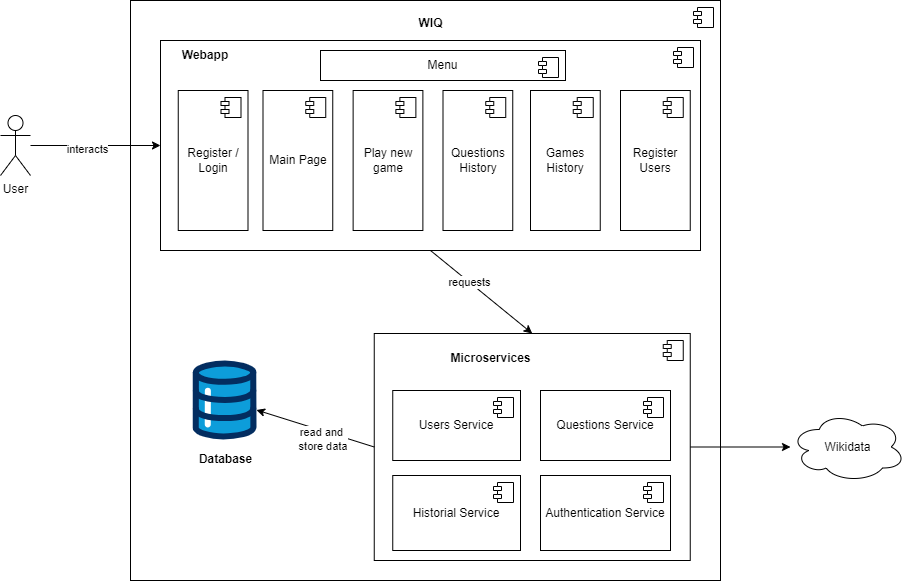

The diagram above was exported from draw.io. Its source (the exported page's mxGraphModel, read from the mxfile embedded in the PNG):
<mxGraphModel dx="1236" dy="559" grid="1" gridSize="10" guides="1" tooltips="1" connect="1" arrows="1" fold="1" page="1" pageScale="1" pageWidth="827" pageHeight="1169" math="0" shadow="0">
  <root>
    <mxCell id="0" />
    <mxCell id="1" parent="0" />
    <mxCell id="WKAVRqrpbggGkYV5NYFR-1" value="User" style="shape=umlActor;verticalLabelPosition=bottom;verticalAlign=top;html=1;" parent="1" vertex="1">
      <mxGeometry x="100" y="165" width="30" height="60" as="geometry" />
    </mxCell>
    <mxCell id="WKAVRqrpbggGkYV5NYFR-2" value="" style="html=1;dropTarget=0;whiteSpace=wrap;" parent="1" vertex="1">
      <mxGeometry x="230" y="50" width="590" height="580" as="geometry" />
    </mxCell>
    <mxCell id="WKAVRqrpbggGkYV5NYFR-3" value="" style="shape=module;jettyWidth=8;jettyHeight=4;" parent="WKAVRqrpbggGkYV5NYFR-2" vertex="1">
      <mxGeometry x="1" width="20" height="20" relative="1" as="geometry">
        <mxPoint x="-27" y="7" as="offset" />
      </mxGeometry>
    </mxCell>
    <mxCell id="WKAVRqrpbggGkYV5NYFR-4" value="" style="html=1;dropTarget=0;whiteSpace=wrap;" parent="1" vertex="1">
      <mxGeometry x="260" y="90" width="540" height="210" as="geometry" />
    </mxCell>
    <mxCell id="WKAVRqrpbggGkYV5NYFR-5" value="" style="shape=module;jettyWidth=8;jettyHeight=4;" parent="WKAVRqrpbggGkYV5NYFR-4" vertex="1">
      <mxGeometry x="1" width="20" height="20" relative="1" as="geometry">
        <mxPoint x="-27" y="7" as="offset" />
      </mxGeometry>
    </mxCell>
    <mxCell id="WKAVRqrpbggGkYV5NYFR-6" value="WIQ" style="text;align=center;fontStyle=1;verticalAlign=middle;spacingLeft=3;spacingRight=3;strokeColor=none;rotatable=0;points=[[0,0.5],[1,0.5]];portConstraint=eastwest;html=1;" parent="1" vertex="1">
      <mxGeometry x="490" y="60" width="80" height="26" as="geometry" />
    </mxCell>
    <mxCell id="WKAVRqrpbggGkYV5NYFR-8" value="Wikidata" style="ellipse;shape=cloud;whiteSpace=wrap;html=1;align=center;" parent="1" vertex="1">
      <mxGeometry x="890" y="461.5" width="115" height="70" as="geometry" />
    </mxCell>
    <mxCell id="WKAVRqrpbggGkYV5NYFR-22" value="" style="endArrow=classic;html=1;rounded=0;" parent="1" source="WKAVRqrpbggGkYV5NYFR-1" target="WKAVRqrpbggGkYV5NYFR-4" edge="1">
      <mxGeometry width="50" height="50" relative="1" as="geometry">
        <mxPoint x="350" y="210" as="sourcePoint" />
        <mxPoint x="400" y="160" as="targetPoint" />
      </mxGeometry>
    </mxCell>
    <mxCell id="WKAVRqrpbggGkYV5NYFR-24" value="interacts" style="edgeLabel;html=1;align=center;verticalAlign=middle;resizable=0;points=[];" parent="WKAVRqrpbggGkYV5NYFR-22" vertex="1" connectable="0">
      <mxGeometry x="-0.1429" y="-3" relative="1" as="geometry">
        <mxPoint as="offset" />
      </mxGeometry>
    </mxCell>
    <mxCell id="WKAVRqrpbggGkYV5NYFR-23" value="" style="group" parent="1" vertex="1" connectable="0">
      <mxGeometry x="260" y="410" width="130" height="120" as="geometry" />
    </mxCell>
    <mxCell id="WKAVRqrpbggGkYV5NYFR-11" value="" style="verticalLabelPosition=bottom;aspect=fixed;html=1;shape=mxgraph.salesforce.data;" parent="WKAVRqrpbggGkYV5NYFR-23" vertex="1">
      <mxGeometry x="32.09375" width="63.94736842105263" height="78.94736842105263" as="geometry" />
    </mxCell>
    <mxCell id="WKAVRqrpbggGkYV5NYFR-12" value="Database" style="text;align=center;fontStyle=1;verticalAlign=middle;spacingLeft=3;spacingRight=3;strokeColor=none;rotatable=0;points=[[0,0.5],[1,0.5]];portConstraint=eastwest;html=1;" parent="WKAVRqrpbggGkYV5NYFR-23" vertex="1">
      <mxGeometry y="78.94736842105263" width="130" height="41.05263157894737" as="geometry" />
    </mxCell>
    <mxCell id="WKAVRqrpbggGkYV5NYFR-25" value="Register / Login" style="html=1;dropTarget=0;whiteSpace=wrap;" parent="1" vertex="1">
      <mxGeometry x="277.75" y="140" width="69.75" height="140" as="geometry" />
    </mxCell>
    <mxCell id="WKAVRqrpbggGkYV5NYFR-26" value="" style="shape=module;jettyWidth=8;jettyHeight=4;" parent="WKAVRqrpbggGkYV5NYFR-25" vertex="1">
      <mxGeometry x="1" width="20" height="20" relative="1" as="geometry">
        <mxPoint x="-27" y="7" as="offset" />
      </mxGeometry>
    </mxCell>
    <mxCell id="WKAVRqrpbggGkYV5NYFR-27" value="Play new game" style="html=1;dropTarget=0;whiteSpace=wrap;" parent="1" vertex="1">
      <mxGeometry x="452.63" y="140" width="69.75" height="140" as="geometry" />
    </mxCell>
    <mxCell id="WKAVRqrpbggGkYV5NYFR-28" value="" style="shape=module;jettyWidth=8;jettyHeight=4;" parent="WKAVRqrpbggGkYV5NYFR-27" vertex="1">
      <mxGeometry x="1" width="20" height="20" relative="1" as="geometry">
        <mxPoint x="-27" y="7" as="offset" />
      </mxGeometry>
    </mxCell>
    <mxCell id="WKAVRqrpbggGkYV5NYFR-29" value="Games History" style="html=1;dropTarget=0;whiteSpace=wrap;" parent="1" vertex="1">
      <mxGeometry x="630" y="140" width="69.75" height="140" as="geometry" />
    </mxCell>
    <mxCell id="WKAVRqrpbggGkYV5NYFR-30" value="" style="shape=module;jettyWidth=8;jettyHeight=4;" parent="WKAVRqrpbggGkYV5NYFR-29" vertex="1">
      <mxGeometry x="1" width="20" height="20" relative="1" as="geometry">
        <mxPoint x="-27" y="7" as="offset" />
      </mxGeometry>
    </mxCell>
    <mxCell id="WKAVRqrpbggGkYV5NYFR-31" value="Questions History" style="html=1;dropTarget=0;whiteSpace=wrap;" parent="1" vertex="1">
      <mxGeometry x="542.5" y="140" width="69.75" height="140" as="geometry" />
    </mxCell>
    <mxCell id="WKAVRqrpbggGkYV5NYFR-32" value="" style="shape=module;jettyWidth=8;jettyHeight=4;" parent="WKAVRqrpbggGkYV5NYFR-31" vertex="1">
      <mxGeometry x="1" width="20" height="20" relative="1" as="geometry">
        <mxPoint x="-27" y="7" as="offset" />
      </mxGeometry>
    </mxCell>
    <mxCell id="lQ9_OR50XbrtiRSumdim-3" value="&lt;b style=&quot;border-color: var(--border-color);&quot;&gt;Webapp&lt;/b&gt;" style="text;html=1;align=center;verticalAlign=middle;whiteSpace=wrap;rounded=0;" parent="1" vertex="1">
      <mxGeometry x="270" y="90" width="70" height="30" as="geometry" />
    </mxCell>
    <mxCell id="zBbwB92drsrGVZ7Kj3YD-1" value="Main Page" style="html=1;dropTarget=0;whiteSpace=wrap;" vertex="1" parent="1">
      <mxGeometry x="362.5" y="140" width="69.75" height="140" as="geometry" />
    </mxCell>
    <mxCell id="zBbwB92drsrGVZ7Kj3YD-2" value="" style="shape=module;jettyWidth=8;jettyHeight=4;" vertex="1" parent="zBbwB92drsrGVZ7Kj3YD-1">
      <mxGeometry x="1" width="20" height="20" relative="1" as="geometry">
        <mxPoint x="-27" y="7" as="offset" />
      </mxGeometry>
    </mxCell>
    <mxCell id="zBbwB92drsrGVZ7Kj3YD-3" value="Menu" style="html=1;dropTarget=0;whiteSpace=wrap;" vertex="1" parent="1">
      <mxGeometry x="420" y="100" width="245" height="30" as="geometry" />
    </mxCell>
    <mxCell id="zBbwB92drsrGVZ7Kj3YD-4" value="" style="shape=module;jettyWidth=8;jettyHeight=4;" vertex="1" parent="zBbwB92drsrGVZ7Kj3YD-3">
      <mxGeometry x="1" width="20" height="20" relative="1" as="geometry">
        <mxPoint x="-27" y="7" as="offset" />
      </mxGeometry>
    </mxCell>
    <mxCell id="zBbwB92drsrGVZ7Kj3YD-5" value="Register Users" style="html=1;dropTarget=0;whiteSpace=wrap;" vertex="1" parent="1">
      <mxGeometry x="720" y="140" width="69.75" height="140" as="geometry" />
    </mxCell>
    <mxCell id="zBbwB92drsrGVZ7Kj3YD-6" value="" style="shape=module;jettyWidth=8;jettyHeight=4;" vertex="1" parent="zBbwB92drsrGVZ7Kj3YD-5">
      <mxGeometry x="1" width="20" height="20" relative="1" as="geometry">
        <mxPoint x="-27" y="7" as="offset" />
      </mxGeometry>
    </mxCell>
    <mxCell id="zBbwB92drsrGVZ7Kj3YD-7" value="" style="html=1;dropTarget=0;whiteSpace=wrap;" vertex="1" parent="1">
      <mxGeometry x="473.75" y="383" width="316" height="227" as="geometry" />
    </mxCell>
    <mxCell id="zBbwB92drsrGVZ7Kj3YD-8" value="" style="shape=module;jettyWidth=8;jettyHeight=4;" vertex="1" parent="zBbwB92drsrGVZ7Kj3YD-7">
      <mxGeometry x="1" width="20" height="20" relative="1" as="geometry">
        <mxPoint x="-27" y="7" as="offset" />
      </mxGeometry>
    </mxCell>
    <mxCell id="zBbwB92drsrGVZ7Kj3YD-9" value="Users Service" style="html=1;dropTarget=0;whiteSpace=wrap;" vertex="1" parent="1">
      <mxGeometry x="492.25" y="440" width="127.75" height="70" as="geometry" />
    </mxCell>
    <mxCell id="zBbwB92drsrGVZ7Kj3YD-10" value="" style="shape=module;jettyWidth=8;jettyHeight=4;" vertex="1" parent="zBbwB92drsrGVZ7Kj3YD-9">
      <mxGeometry x="1" width="20" height="20" relative="1" as="geometry">
        <mxPoint x="-27" y="7" as="offset" />
      </mxGeometry>
    </mxCell>
    <mxCell id="zBbwB92drsrGVZ7Kj3YD-11" value="Questions Service" style="html=1;dropTarget=0;whiteSpace=wrap;" vertex="1" parent="1">
      <mxGeometry x="640" y="440" width="130" height="70" as="geometry" />
    </mxCell>
    <mxCell id="zBbwB92drsrGVZ7Kj3YD-12" value="" style="shape=module;jettyWidth=8;jettyHeight=4;" vertex="1" parent="zBbwB92drsrGVZ7Kj3YD-11">
      <mxGeometry x="1" width="20" height="20" relative="1" as="geometry">
        <mxPoint x="-27" y="7" as="offset" />
      </mxGeometry>
    </mxCell>
    <mxCell id="zBbwB92drsrGVZ7Kj3YD-15" value="Historial Service" style="html=1;dropTarget=0;whiteSpace=wrap;" vertex="1" parent="1">
      <mxGeometry x="492.25" y="525" width="127.75" height="75" as="geometry" />
    </mxCell>
    <mxCell id="zBbwB92drsrGVZ7Kj3YD-16" value="" style="shape=module;jettyWidth=8;jettyHeight=4;" vertex="1" parent="zBbwB92drsrGVZ7Kj3YD-15">
      <mxGeometry x="1" width="20" height="20" relative="1" as="geometry">
        <mxPoint x="-27" y="7" as="offset" />
      </mxGeometry>
    </mxCell>
    <mxCell id="zBbwB92drsrGVZ7Kj3YD-20" value="Authentication Service" style="html=1;dropTarget=0;whiteSpace=wrap;" vertex="1" parent="1">
      <mxGeometry x="640" y="525" width="130" height="75" as="geometry" />
    </mxCell>
    <mxCell id="zBbwB92drsrGVZ7Kj3YD-21" value="" style="shape=module;jettyWidth=8;jettyHeight=4;" vertex="1" parent="zBbwB92drsrGVZ7Kj3YD-20">
      <mxGeometry x="1" width="20" height="20" relative="1" as="geometry">
        <mxPoint x="-27" y="7" as="offset" />
      </mxGeometry>
    </mxCell>
    <mxCell id="zBbwB92drsrGVZ7Kj3YD-22" value="Microservices" style="text;align=center;fontStyle=1;verticalAlign=middle;spacingLeft=3;spacingRight=3;strokeColor=none;rotatable=0;points=[[0,0.5],[1,0.5]];portConstraint=eastwest;html=1;" vertex="1" parent="1">
      <mxGeometry x="515" y="393" width="150" height="30" as="geometry" />
    </mxCell>
    <mxCell id="zBbwB92drsrGVZ7Kj3YD-26" value="" style="endArrow=classic;html=1;rounded=0;exitX=1;exitY=0.5;exitDx=0;exitDy=0;" edge="1" parent="1" source="zBbwB92drsrGVZ7Kj3YD-7" target="WKAVRqrpbggGkYV5NYFR-8">
      <mxGeometry width="50" height="50" relative="1" as="geometry">
        <mxPoint x="870" y="570" as="sourcePoint" />
        <mxPoint x="1012.5" y="570" as="targetPoint" />
      </mxGeometry>
    </mxCell>
    <mxCell id="zBbwB92drsrGVZ7Kj3YD-28" value="" style="endArrow=classic;html=1;rounded=0;exitX=0;exitY=0.5;exitDx=0;exitDy=0;" edge="1" parent="1" source="zBbwB92drsrGVZ7Kj3YD-7" target="WKAVRqrpbggGkYV5NYFR-11">
      <mxGeometry width="50" height="50" relative="1" as="geometry">
        <mxPoint x="800" y="507" as="sourcePoint" />
        <mxPoint x="900" y="507" as="targetPoint" />
      </mxGeometry>
    </mxCell>
    <mxCell id="zBbwB92drsrGVZ7Kj3YD-29" value="read and&lt;br&gt;&amp;nbsp;store data" style="edgeLabel;html=1;align=center;verticalAlign=middle;resizable=0;points=[];" vertex="1" connectable="0" parent="zBbwB92drsrGVZ7Kj3YD-28">
      <mxGeometry x="-0.4341" y="3" relative="1" as="geometry">
        <mxPoint x="-19" as="offset" />
      </mxGeometry>
    </mxCell>
    <mxCell id="zBbwB92drsrGVZ7Kj3YD-31" value="" style="endArrow=classic;html=1;rounded=0;exitX=0.5;exitY=1;exitDx=0;exitDy=0;entryX=0.5;entryY=0;entryDx=0;entryDy=0;" edge="1" parent="1" source="WKAVRqrpbggGkYV5NYFR-4" target="zBbwB92drsrGVZ7Kj3YD-7">
      <mxGeometry width="50" height="50" relative="1" as="geometry">
        <mxPoint x="800" y="507" as="sourcePoint" />
        <mxPoint x="900" y="507" as="targetPoint" />
      </mxGeometry>
    </mxCell>
    <mxCell id="zBbwB92drsrGVZ7Kj3YD-32" value="requests" style="edgeLabel;html=1;align=center;verticalAlign=middle;resizable=0;points=[];" vertex="1" connectable="0" parent="zBbwB92drsrGVZ7Kj3YD-31">
      <mxGeometry x="-0.2402" relative="1" as="geometry">
        <mxPoint as="offset" />
      </mxGeometry>
    </mxCell>
  </root>
</mxGraphModel>